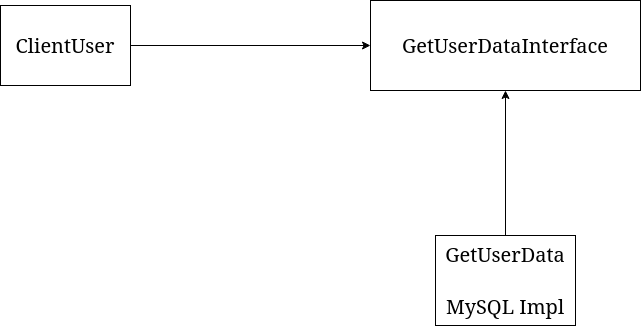

The diagram above was exported from draw.io. Its source (the exported page's mxGraphModel, read from the mxfile embedded in the PNG):
<mxGraphModel dx="1434" dy="721" grid="1" gridSize="10" guides="1" tooltips="1" connect="1" arrows="1" fold="1" page="1" pageScale="1" pageWidth="850" pageHeight="1100" math="0" shadow="0">
  <root>
    <mxCell id="0" />
    <mxCell id="1" parent="0" />
    <mxCell id="OYZl32AkW2lKlbsM7s7W-5" style="edgeStyle=orthogonalEdgeStyle;rounded=0;orthogonalLoop=1;jettySize=auto;html=1;" edge="1" parent="1" source="OYZl32AkW2lKlbsM7s7W-1" target="OYZl32AkW2lKlbsM7s7W-2">
      <mxGeometry relative="1" as="geometry" />
    </mxCell>
    <mxCell id="OYZl32AkW2lKlbsM7s7W-1" value="&lt;font style=&quot;font-size: 13px;&quot;&gt;&lt;font style=&quot;font-size: 14px;&quot;&gt;&lt;font style=&quot;font-size: 15px;&quot;&gt;&lt;font style=&quot;font-size: 16px;&quot;&gt;&lt;font style=&quot;font-size: 17px;&quot;&gt;&lt;font style=&quot;font-size: 18px;&quot;&gt;&lt;font style=&quot;font-size: 19px;&quot;&gt;&lt;font style=&quot;font-size: 20px;&quot;&gt;ClientUser&lt;/font&gt;&lt;/font&gt;&lt;/font&gt;&lt;/font&gt;&lt;/font&gt;&lt;/font&gt;&lt;/font&gt;&lt;/font&gt;" style="rounded=0;whiteSpace=wrap;html=1;" vertex="1" parent="1">
      <mxGeometry x="90" y="180" width="130" height="80" as="geometry" />
    </mxCell>
    <mxCell id="OYZl32AkW2lKlbsM7s7W-2" value="&lt;font style=&quot;font-size: 13px;&quot;&gt;&lt;font style=&quot;font-size: 14px;&quot;&gt;&lt;font style=&quot;font-size: 15px;&quot;&gt;&lt;font style=&quot;font-size: 16px;&quot;&gt;&lt;font style=&quot;font-size: 17px;&quot;&gt;&lt;font style=&quot;font-size: 18px;&quot;&gt;&lt;font style=&quot;font-size: 19px;&quot;&gt;&lt;font style=&quot;font-size: 20px;&quot;&gt;GetUserData&lt;/font&gt;&lt;/font&gt;&lt;/font&gt;&lt;/font&gt;&lt;/font&gt;&lt;/font&gt;&lt;/font&gt;&lt;/font&gt;&lt;font style=&quot;font-size: 13px;&quot;&gt;&lt;font style=&quot;font-size: 14px;&quot;&gt;&lt;font style=&quot;font-size: 15px;&quot;&gt;&lt;font style=&quot;font-size: 16px;&quot;&gt;&lt;font style=&quot;font-size: 17px;&quot;&gt;&lt;font style=&quot;font-size: 18px;&quot;&gt;&lt;font style=&quot;font-size: 19px;&quot;&gt;&lt;font style=&quot;font-size: 20px;&quot;&gt;Interface&lt;br&gt;&lt;/font&gt;&lt;/font&gt;&lt;/font&gt;&lt;/font&gt;&lt;/font&gt;&lt;/font&gt;&lt;/font&gt;&lt;/font&gt;" style="whiteSpace=wrap;html=1;" vertex="1" parent="1">
      <mxGeometry x="460" y="175" width="270" height="90" as="geometry" />
    </mxCell>
    <mxCell id="OYZl32AkW2lKlbsM7s7W-7" style="edgeStyle=orthogonalEdgeStyle;rounded=0;orthogonalLoop=1;jettySize=auto;html=1;exitX=0.5;exitY=0;exitDx=0;exitDy=0;" edge="1" parent="1" source="OYZl32AkW2lKlbsM7s7W-6" target="OYZl32AkW2lKlbsM7s7W-2">
      <mxGeometry relative="1" as="geometry">
        <mxPoint x="610" y="270" as="targetPoint" />
      </mxGeometry>
    </mxCell>
    <mxCell id="OYZl32AkW2lKlbsM7s7W-6" value="&lt;font style=&quot;font-size: 13px;&quot;&gt;&lt;font style=&quot;font-size: 14px;&quot;&gt;&lt;font style=&quot;font-size: 15px;&quot;&gt;&lt;font style=&quot;font-size: 16px;&quot;&gt;&lt;font style=&quot;font-size: 17px;&quot;&gt;&lt;font style=&quot;font-size: 18px;&quot;&gt;&lt;font style=&quot;font-size: 19px;&quot;&gt;&lt;font style=&quot;font-size: 20px;&quot;&gt;GetUserData&lt;br&gt;&lt;/font&gt;&lt;/font&gt;&lt;/font&gt;&lt;/font&gt;&lt;/font&gt;&lt;/font&gt;&lt;/font&gt;&lt;/font&gt;&lt;br&gt;&lt;br&gt;&lt;font style=&quot;font-size: 13px;&quot;&gt;&lt;font style=&quot;font-size: 14px;&quot;&gt;&lt;font style=&quot;font-size: 15px;&quot;&gt;&lt;font style=&quot;font-size: 16px;&quot;&gt;&lt;font style=&quot;font-size: 17px;&quot;&gt;&lt;font style=&quot;font-size: 18px;&quot;&gt;&lt;font style=&quot;font-size: 19px;&quot;&gt;&lt;font style=&quot;font-size: 20px;&quot;&gt;MySQL Impl&lt;/font&gt;&lt;/font&gt;&lt;/font&gt;&lt;/font&gt;&lt;/font&gt;&lt;/font&gt;&lt;/font&gt;&lt;/font&gt;" style="whiteSpace=wrap;html=1;" vertex="1" parent="1">
      <mxGeometry x="525" y="410" width="140" height="90" as="geometry" />
    </mxCell>
  </root>
</mxGraphModel>